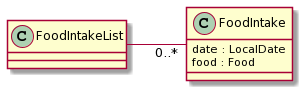

The diagram above was rendered by PlantUML. Its source (embedded in the PNG):
@startuml
left to right direction

class FoodIntakeList {
}

class FoodIntake {
  date : LocalDate
  food : Food
}

FoodIntakeList -- "0..*" FoodIntake
@enduml